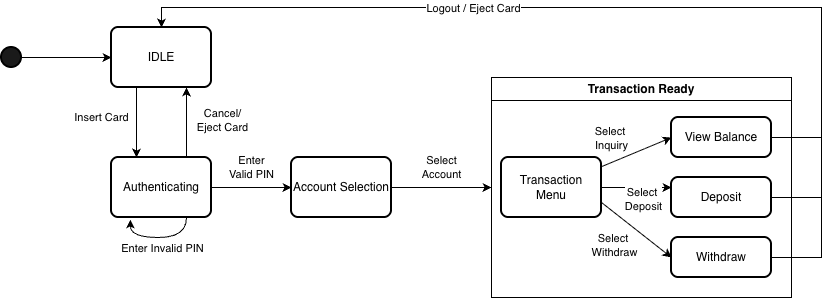

The diagram above was exported from draw.io. Its source (the exported page's mxGraphModel, read from the mxfile embedded in the PNG):
<mxGraphModel dx="1109" dy="749" grid="1" gridSize="10" guides="1" tooltips="1" connect="1" arrows="1" fold="1" page="1" pageScale="1" pageWidth="827" pageHeight="1169" math="0" shadow="0">
  <root>
    <mxCell id="0" />
    <mxCell id="1" parent="0" />
    <mxCell id="iIr7xlleILGU05ghnk6X-1" parent="1" style="strokeWidth=2;html=1;shape=mxgraph.flowchart.start_2;whiteSpace=wrap;fillColor=#1A1A1A;" value="" vertex="1">
      <mxGeometry height="20" width="20" x="90" y="190" as="geometry" />
    </mxCell>
    <mxCell id="iIr7xlleILGU05ghnk6X-6" edge="1" parent="1" source="iIr7xlleILGU05ghnk6X-2" style="edgeStyle=orthogonalEdgeStyle;rounded=0;orthogonalLoop=1;jettySize=auto;html=1;exitX=0.25;exitY=1;exitDx=0;exitDy=0;entryX=0.25;entryY=0;entryDx=0;entryDy=0;" target="iIr7xlleILGU05ghnk6X-4" value="Insert Card">
      <mxGeometry relative="1" x="-0.1429" y="-35" as="geometry">
        <mxPoint as="offset" />
      </mxGeometry>
    </mxCell>
    <mxCell id="iIr7xlleILGU05ghnk6X-2" parent="1" style="rounded=1;whiteSpace=wrap;html=1;absoluteArcSize=1;arcSize=14;strokeWidth=2;" value="IDLE" vertex="1">
      <mxGeometry height="60" width="100" x="200" y="170" as="geometry" />
    </mxCell>
    <mxCell id="iIr7xlleILGU05ghnk6X-3" edge="1" parent="1" style="endArrow=classic;html=1;rounded=0;entryX=0;entryY=0.5;entryDx=0;entryDy=0;" target="iIr7xlleILGU05ghnk6X-2" value="">
      <mxGeometry height="50" relative="1" width="50" as="geometry">
        <mxPoint x="110" y="200" as="sourcePoint" />
        <mxPoint x="160" y="150" as="targetPoint" />
      </mxGeometry>
    </mxCell>
    <mxCell id="iIr7xlleILGU05ghnk6X-7" edge="1" parent="1" source="iIr7xlleILGU05ghnk6X-4" style="edgeStyle=orthogonalEdgeStyle;rounded=0;orthogonalLoop=1;jettySize=auto;html=1;exitX=0.75;exitY=0;exitDx=0;exitDy=0;entryX=0.75;entryY=1;entryDx=0;entryDy=0;" target="iIr7xlleILGU05ghnk6X-2">
      <mxGeometry relative="1" as="geometry" />
    </mxCell>
    <mxCell id="iIr7xlleILGU05ghnk6X-8" connectable="0" parent="iIr7xlleILGU05ghnk6X-7" style="edgeLabel;html=1;align=center;verticalAlign=middle;resizable=0;points=[];" value="Cancel/&lt;div&gt;Eject Card&lt;/div&gt;" vertex="1">
      <mxGeometry relative="1" x="0.0857" y="-2" as="geometry">
        <mxPoint x="33" as="offset" />
      </mxGeometry>
    </mxCell>
    <mxCell id="iIr7xlleILGU05ghnk6X-9" edge="1" parent="1" source="iIr7xlleILGU05ghnk6X-4" style="edgeStyle=orthogonalEdgeStyle;rounded=0;orthogonalLoop=1;jettySize=auto;html=1;exitX=1;exitY=0.5;exitDx=0;exitDy=0;" target="iIr7xlleILGU05ghnk6X-5" value="Enter&lt;div&gt;Valid PIN&lt;/div&gt;">
      <mxGeometry relative="1" y="20" as="geometry">
        <mxPoint as="offset" />
      </mxGeometry>
    </mxCell>
    <mxCell id="iIr7xlleILGU05ghnk6X-4" parent="1" style="rounded=1;whiteSpace=wrap;html=1;absoluteArcSize=1;arcSize=14;strokeWidth=2;" value="Authenticating" vertex="1">
      <mxGeometry height="60" width="100" x="200" y="300" as="geometry" />
    </mxCell>
    <mxCell id="iIr7xlleILGU05ghnk6X-10" edge="1" parent="1" source="iIr7xlleILGU05ghnk6X-5" style="edgeStyle=orthogonalEdgeStyle;rounded=0;orthogonalLoop=1;jettySize=auto;html=1;exitX=1;exitY=0.5;exitDx=0;exitDy=0;" value="Select&lt;div&gt;Account&lt;/div&gt;">
      <mxGeometry relative="1" y="20" as="geometry">
        <mxPoint as="offset" />
        <mxPoint x="580" y="330" as="targetPoint" />
      </mxGeometry>
    </mxCell>
    <mxCell id="iIr7xlleILGU05ghnk6X-5" parent="1" style="rounded=1;whiteSpace=wrap;html=1;absoluteArcSize=1;arcSize=14;strokeWidth=2;" value="Account Selection" vertex="1">
      <mxGeometry height="60" width="100" x="380" y="300" as="geometry" />
    </mxCell>
    <mxCell id="iIr7xlleILGU05ghnk6X-11" parent="1" style="swimlane;whiteSpace=wrap;html=1;startSize=23;" value="Transaction Ready" vertex="1">
      <mxGeometry height="220" width="300" x="580" y="220" as="geometry" />
    </mxCell>
    <mxCell id="iIr7xlleILGU05ghnk6X-16" edge="1" parent="iIr7xlleILGU05ghnk6X-11" source="iIr7xlleILGU05ghnk6X-12" style="rounded=0;orthogonalLoop=1;jettySize=auto;html=1;entryX=0;entryY=0.5;entryDx=0;entryDy=0;" target="iIr7xlleILGU05ghnk6X-13">
      <mxGeometry relative="1" as="geometry" />
    </mxCell>
    <mxCell id="iIr7xlleILGU05ghnk6X-19" connectable="0" parent="iIr7xlleILGU05ghnk6X-16" style="edgeLabel;html=1;align=center;verticalAlign=middle;resizable=0;points=[];" value="Select&amp;nbsp;&lt;div&gt;Inquiry&lt;/div&gt;" vertex="1">
      <mxGeometry relative="1" x="-0.0529" as="geometry">
        <mxPoint x="-23" y="-15" as="offset" />
      </mxGeometry>
    </mxCell>
    <mxCell id="iIr7xlleILGU05ghnk6X-17" edge="1" parent="iIr7xlleILGU05ghnk6X-11" source="iIr7xlleILGU05ghnk6X-12" style="edgeStyle=orthogonalEdgeStyle;rounded=0;orthogonalLoop=1;jettySize=auto;html=1;entryX=0;entryY=0.25;entryDx=0;entryDy=0;" target="iIr7xlleILGU05ghnk6X-14">
      <mxGeometry relative="1" as="geometry" />
    </mxCell>
    <mxCell id="iIr7xlleILGU05ghnk6X-18" edge="1" parent="iIr7xlleILGU05ghnk6X-11" source="iIr7xlleILGU05ghnk6X-12" style="rounded=0;orthogonalLoop=1;jettySize=auto;html=1;exitX=1;exitY=0.75;exitDx=0;exitDy=0;entryX=0;entryY=0.5;entryDx=0;entryDy=0;" target="iIr7xlleILGU05ghnk6X-15">
      <mxGeometry relative="1" as="geometry" />
    </mxCell>
    <mxCell id="iIr7xlleILGU05ghnk6X-12" parent="iIr7xlleILGU05ghnk6X-11" style="rounded=1;whiteSpace=wrap;html=1;absoluteArcSize=1;arcSize=14;strokeWidth=2;" value="Transaction&lt;br&gt;Menu" vertex="1">
      <mxGeometry height="60" width="100" x="10" y="80" as="geometry" />
    </mxCell>
    <mxCell id="iIr7xlleILGU05ghnk6X-13" parent="iIr7xlleILGU05ghnk6X-11" style="rounded=1;whiteSpace=wrap;html=1;absoluteArcSize=1;arcSize=14;strokeWidth=2;" value="View Balance" vertex="1">
      <mxGeometry height="40" width="100" x="180" y="40" as="geometry" />
    </mxCell>
    <mxCell id="iIr7xlleILGU05ghnk6X-14" parent="iIr7xlleILGU05ghnk6X-11" style="rounded=1;whiteSpace=wrap;html=1;absoluteArcSize=1;arcSize=14;strokeWidth=2;" value="Deposit" vertex="1">
      <mxGeometry height="40" width="100" x="180" y="100" as="geometry" />
    </mxCell>
    <mxCell id="iIr7xlleILGU05ghnk6X-15" parent="iIr7xlleILGU05ghnk6X-11" style="rounded=1;whiteSpace=wrap;html=1;absoluteArcSize=1;arcSize=14;strokeWidth=2;" value="Withdraw" vertex="1">
      <mxGeometry height="40" width="100" x="180" y="160" as="geometry" />
    </mxCell>
    <mxCell id="iIr7xlleILGU05ghnk6X-21" connectable="0" parent="iIr7xlleILGU05ghnk6X-11" style="edgeLabel;html=1;align=center;verticalAlign=middle;resizable=0;points=[];" value="Select&amp;nbsp;&lt;div&gt;Deposit&lt;/div&gt;" vertex="1">
      <mxGeometry x="150" y="100" as="geometry">
        <mxPoint x="1" y="21" as="offset" />
      </mxGeometry>
    </mxCell>
    <mxCell id="iIr7xlleILGU05ghnk6X-20" connectable="0" parent="iIr7xlleILGU05ghnk6X-11" style="edgeLabel;html=1;align=center;verticalAlign=middle;resizable=0;points=[];" value="Select&amp;nbsp;&lt;div&gt;Withdraw&lt;/div&gt;" vertex="1">
      <mxGeometry x="130" y="170" as="geometry">
        <mxPoint x="-8" y="-3" as="offset" />
      </mxGeometry>
    </mxCell>
    <mxCell id="iIr7xlleILGU05ghnk6X-22" edge="1" parent="1" source="iIr7xlleILGU05ghnk6X-13" style="edgeStyle=orthogonalEdgeStyle;rounded=0;orthogonalLoop=1;jettySize=auto;html=1;exitX=1;exitY=0.5;exitDx=0;exitDy=0;entryX=0.5;entryY=0;entryDx=0;entryDy=0;" target="iIr7xlleILGU05ghnk6X-2">
      <mxGeometry relative="1" as="geometry">
        <Array as="points">
          <mxPoint x="910" y="280" />
          <mxPoint x="910" y="150" />
          <mxPoint x="250" y="150" />
        </Array>
      </mxGeometry>
    </mxCell>
    <mxCell id="iIr7xlleILGU05ghnk6X-23" edge="1" parent="1" source="iIr7xlleILGU05ghnk6X-14" style="edgeStyle=orthogonalEdgeStyle;rounded=0;orthogonalLoop=1;jettySize=auto;html=1;entryX=0.5;entryY=0;entryDx=0;entryDy=0;" target="iIr7xlleILGU05ghnk6X-2">
      <mxGeometry relative="1" as="geometry">
        <Array as="points">
          <mxPoint x="910" y="340" />
          <mxPoint x="910" y="150" />
          <mxPoint x="250" y="150" />
        </Array>
      </mxGeometry>
    </mxCell>
    <mxCell id="iIr7xlleILGU05ghnk6X-24" edge="1" parent="1" source="iIr7xlleILGU05ghnk6X-15" style="edgeStyle=orthogonalEdgeStyle;rounded=0;orthogonalLoop=1;jettySize=auto;html=1;entryX=0.5;entryY=0;entryDx=0;entryDy=0;" target="iIr7xlleILGU05ghnk6X-2">
      <mxGeometry relative="1" as="geometry">
        <Array as="points">
          <mxPoint x="910" y="400" />
          <mxPoint x="910" y="150" />
          <mxPoint x="250" y="150" />
        </Array>
      </mxGeometry>
    </mxCell>
    <mxCell id="iIr7xlleILGU05ghnk6X-25" connectable="0" parent="iIr7xlleILGU05ghnk6X-24" style="edgeLabel;html=1;align=center;verticalAlign=middle;resizable=0;points=[];" value="Logout / Eject Card" vertex="1">
      <mxGeometry relative="1" x="0.3245" as="geometry">
        <mxPoint as="offset" />
      </mxGeometry>
    </mxCell>
    <mxCell id="5VBtZ4QAWX9AqTKsL0Xn-1" edge="1" parent="1" source="iIr7xlleILGU05ghnk6X-4" style="edgeStyle=orthogonalEdgeStyle;rounded=0;orthogonalLoop=1;jettySize=auto;html=1;exitX=0.75;exitY=1;exitDx=0;exitDy=0;entryX=0.188;entryY=1.035;entryDx=0;entryDy=0;entryPerimeter=0;curved=1;" target="iIr7xlleILGU05ghnk6X-4">
      <mxGeometry relative="1" as="geometry" />
    </mxCell>
    <mxCell id="5VBtZ4QAWX9AqTKsL0Xn-2" connectable="0" parent="5VBtZ4QAWX9AqTKsL0Xn-1" style="edgeLabel;html=1;align=center;verticalAlign=middle;resizable=0;points=[];" value="Enter Invalid PIN" vertex="1">
      <mxGeometry relative="1" x="-0.1831" y="3" as="geometry">
        <mxPoint x="-6" y="7" as="offset" />
      </mxGeometry>
    </mxCell>
  </root>
</mxGraphModel>